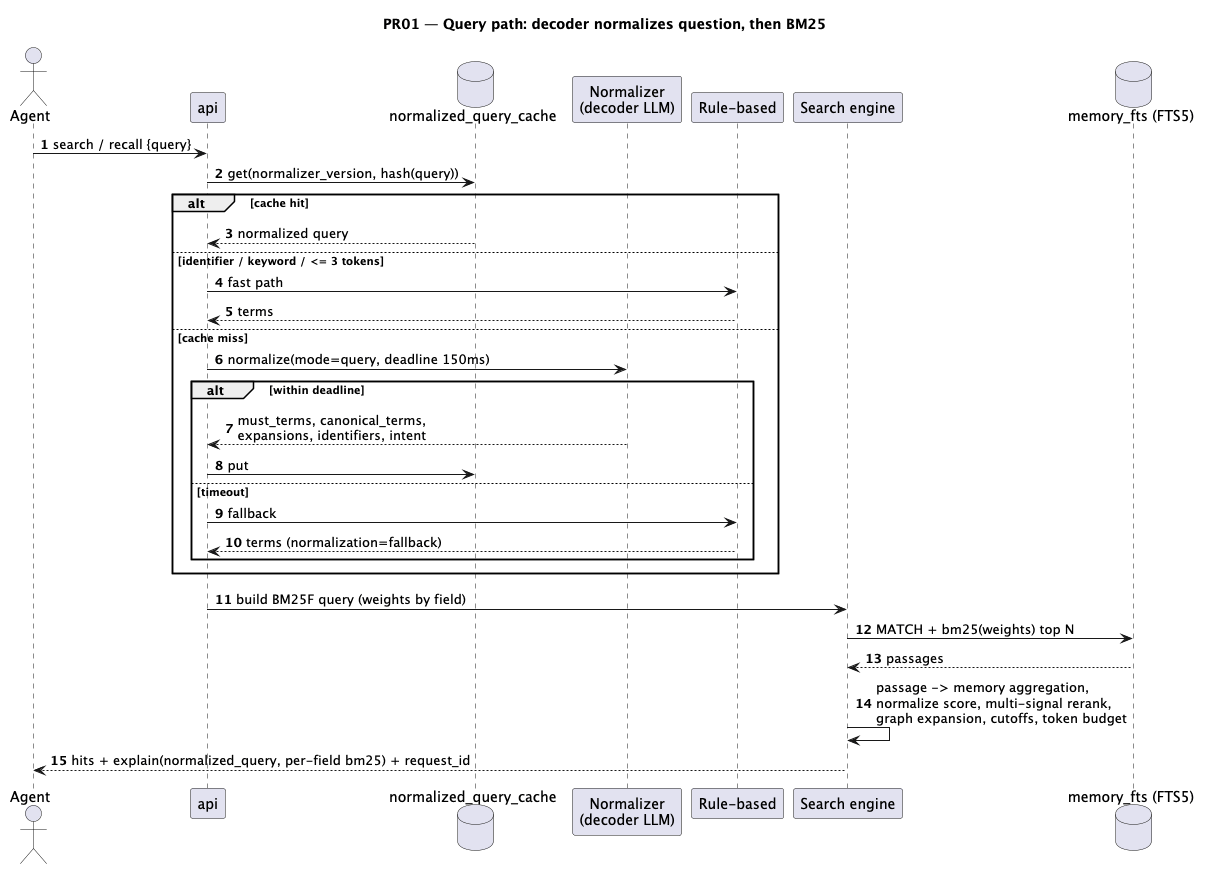

The diagram above was rendered by PlantUML. Its source (embedded in the PNG):
@startuml 03-query-sequence
title PR01 — Query path: decoder normalizes question, then BM25
autonumber

actor Agent
participant "api" as API
database "normalized_query_cache" as QC
participant "Normalizer\n(decoder LLM)" as N
participant "Rule-based" as R
participant "Search engine" as S
database "memory_fts (FTS5)" as FTS

Agent -> API : search / recall {query}
API -> QC : get(normalizer_version, hash(query))
alt cache hit
  QC --> API : normalized query
else identifier / keyword / <= 3 tokens
  API -> R : fast path
  R --> API : terms
else cache miss
  API -> N : normalize(mode=query, deadline 150ms)
  alt within deadline
    N --> API : must_terms, canonical_terms,\nexpansions, identifiers, intent
    API -> QC : put
  else timeout
    API -> R : fallback
    R --> API : terms (normalization=fallback)
  end
end
API -> S : build BM25F query (weights by field)
S -> FTS : MATCH + bm25(weights) top N
FTS --> S : passages
S -> S : passage -> memory aggregation,\nnormalize score, multi-signal rerank,\ngraph expansion, cutoffs, token budget
S --> Agent : hits + explain(normalized_query, per-field bm25) + request_id
@enduml